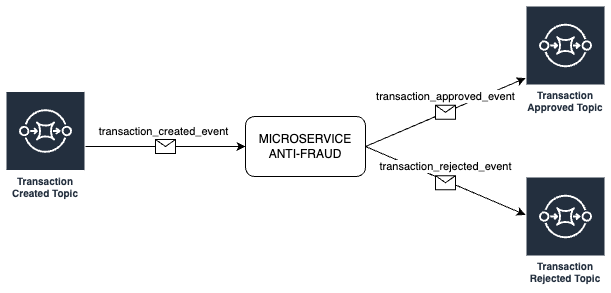

The diagram above was exported from draw.io. Its source (the exported page's mxGraphModel, read from the mxfile embedded in the PNG):
<mxGraphModel dx="1818" dy="795" grid="1" gridSize="10" guides="1" tooltips="1" connect="1" arrows="1" fold="1" page="1" pageScale="1" pageWidth="827" pageHeight="1169" math="0" shadow="0">
  <root>
    <mxCell id="0" />
    <mxCell id="1" parent="0" />
    <mxCell id="Fmi_c5t0phI-YQtCEMjz-3" value="MICROSERVICE ANTI-FRAUD" style="rounded=1;whiteSpace=wrap;html=1;" parent="1" vertex="1">
      <mxGeometry x="120" y="251" width="120" height="60" as="geometry" />
    </mxCell>
    <mxCell id="Fmi_c5t0phI-YQtCEMjz-18" value="Transaction Created Topic" style="sketch=0;outlineConnect=0;fontColor=#232F3E;gradientColor=none;strokeColor=#ffffff;fillColor=#232F3E;dashed=0;verticalLabelPosition=middle;verticalAlign=bottom;align=center;html=1;whiteSpace=wrap;fontSize=10;fontStyle=1;spacing=3;shape=mxgraph.aws4.productIcon;prIcon=mxgraph.aws4.sqs;" parent="1" vertex="1">
      <mxGeometry x="-120" y="225.5" width="80" height="111" as="geometry" />
    </mxCell>
    <mxCell id="Fmi_c5t0phI-YQtCEMjz-19" value="Transaction Approved Topic" style="sketch=0;outlineConnect=0;fontColor=#232F3E;gradientColor=none;strokeColor=#ffffff;fillColor=#232F3E;dashed=0;verticalLabelPosition=middle;verticalAlign=bottom;align=center;html=1;whiteSpace=wrap;fontSize=10;fontStyle=1;spacing=3;shape=mxgraph.aws4.productIcon;prIcon=mxgraph.aws4.sqs;" parent="1" vertex="1">
      <mxGeometry x="400" y="140" width="80" height="111" as="geometry" />
    </mxCell>
    <mxCell id="Fmi_c5t0phI-YQtCEMjz-23" value="" style="endArrow=classic;html=1;rounded=0;entryX=0;entryY=0.5;entryDx=0;entryDy=0;" parent="1" source="Fmi_c5t0phI-YQtCEMjz-18" target="Fmi_c5t0phI-YQtCEMjz-3" edge="1">
      <mxGeometry relative="1" as="geometry">
        <mxPoint x="-40" y="210" as="sourcePoint" />
        <mxPoint x="140" y="190" as="targetPoint" />
      </mxGeometry>
    </mxCell>
    <mxCell id="Fmi_c5t0phI-YQtCEMjz-24" value="" style="shape=message;html=1;outlineConnect=0;" parent="Fmi_c5t0phI-YQtCEMjz-23" vertex="1">
      <mxGeometry width="20" height="14" relative="1" as="geometry">
        <mxPoint x="-10" y="-7" as="offset" />
      </mxGeometry>
    </mxCell>
    <mxCell id="Fmi_c5t0phI-YQtCEMjz-26" value="transaction_created_event" style="edgeLabel;html=1;align=center;verticalAlign=middle;resizable=0;points=[];" parent="Fmi_c5t0phI-YQtCEMjz-23" vertex="1" connectable="0">
      <mxGeometry x="-0.2852" y="-1" relative="1" as="geometry">
        <mxPoint x="20" y="-17" as="offset" />
      </mxGeometry>
    </mxCell>
    <mxCell id="Fmi_c5t0phI-YQtCEMjz-28" value="" style="endArrow=classic;html=1;rounded=0;exitX=1;exitY=0.5;exitDx=0;exitDy=0;" parent="1" source="Fmi_c5t0phI-YQtCEMjz-3" target="Fmi_c5t0phI-YQtCEMjz-19" edge="1">
      <mxGeometry relative="1" as="geometry">
        <mxPoint x="140" y="294.5999999999999" as="sourcePoint" />
        <mxPoint x="430" y="420" as="targetPoint" />
      </mxGeometry>
    </mxCell>
    <mxCell id="Fmi_c5t0phI-YQtCEMjz-29" value="" style="shape=message;html=1;outlineConnect=0;" parent="Fmi_c5t0phI-YQtCEMjz-28" vertex="1">
      <mxGeometry width="20" height="14" relative="1" as="geometry">
        <mxPoint x="-10" y="-7" as="offset" />
      </mxGeometry>
    </mxCell>
    <mxCell id="Fmi_c5t0phI-YQtCEMjz-30" value="transaction_approved_event" style="edgeLabel;html=1;align=center;verticalAlign=middle;resizable=0;points=[];" parent="Fmi_c5t0phI-YQtCEMjz-28" vertex="1" connectable="0">
      <mxGeometry x="-0.2852" y="-1" relative="1" as="geometry">
        <mxPoint x="22" y="-27" as="offset" />
      </mxGeometry>
    </mxCell>
    <mxCell id="xgGPP1PfvvrFZNzcEEC--1" value="Transaction Rejected Topic" style="sketch=0;outlineConnect=0;fontColor=#232F3E;gradientColor=none;strokeColor=#ffffff;fillColor=#232F3E;dashed=0;verticalLabelPosition=middle;verticalAlign=bottom;align=center;html=1;whiteSpace=wrap;fontSize=10;fontStyle=1;spacing=3;shape=mxgraph.aws4.productIcon;prIcon=mxgraph.aws4.sqs;" parent="1" vertex="1">
      <mxGeometry x="400" y="311" width="80" height="111" as="geometry" />
    </mxCell>
    <mxCell id="xgGPP1PfvvrFZNzcEEC--2" value="" style="endArrow=classic;html=1;rounded=0;exitX=1;exitY=0.5;exitDx=0;exitDy=0;" parent="1" source="Fmi_c5t0phI-YQtCEMjz-3" target="xgGPP1PfvvrFZNzcEEC--1" edge="1">
      <mxGeometry relative="1" as="geometry">
        <mxPoint x="210" y="420" as="sourcePoint" />
        <mxPoint x="370" y="420" as="targetPoint" />
      </mxGeometry>
    </mxCell>
    <mxCell id="xgGPP1PfvvrFZNzcEEC--3" value="" style="shape=message;html=1;outlineConnect=0;" parent="xgGPP1PfvvrFZNzcEEC--2" vertex="1">
      <mxGeometry width="20" height="14" relative="1" as="geometry">
        <mxPoint x="-10" y="-5" as="offset" />
      </mxGeometry>
    </mxCell>
    <mxCell id="xgGPP1PfvvrFZNzcEEC--4" value="transaction_rejected_event" style="edgeLabel;html=1;align=center;verticalAlign=middle;resizable=0;points=[];" parent="xgGPP1PfvvrFZNzcEEC--2" vertex="1" connectable="0">
      <mxGeometry x="-0.2852" y="-1" relative="1" as="geometry">
        <mxPoint x="23" y="-6" as="offset" />
      </mxGeometry>
    </mxCell>
  </root>
</mxGraphModel>